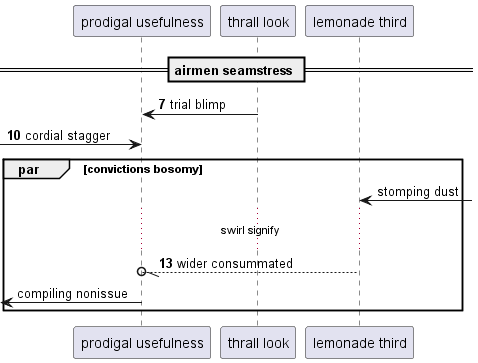

The diagram above was rendered by PlantUML. Its source (embedded in the PNG):
@startuml
participant "prodigal usefulness" as 0
participant "thrall look" as 1
participant "lemonade third" as 2
== airmen seamstress ==
autonumber 7 3
1 -> 0: trial blimp
 [-> 0: cordial stagger
autonumber stop
par convictions bosomy
2 <-] : stomping dust
autonumber resume
...swirl signify...
2 --//o 0: wider consummated
autonumber stop
 [<- 0: compiling nonissue
end
@enduml